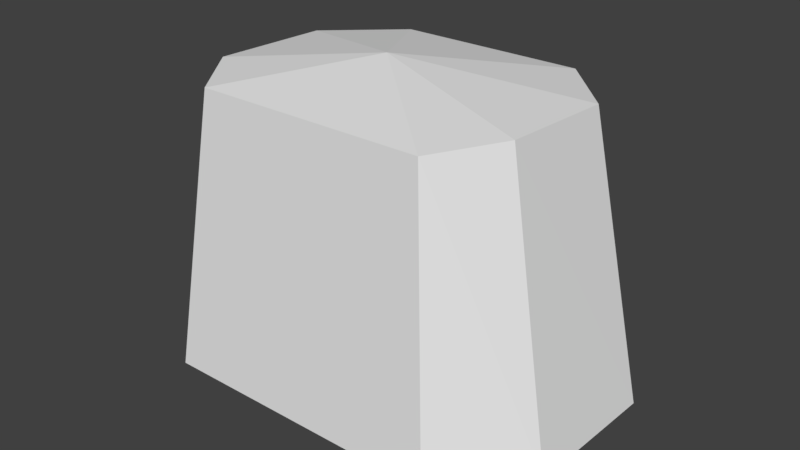 # Source: huf_spine1.blend  (saved by Blender 2.93.20; exported with 4.5.12 LTS)
import bpy
from mathutils import Matrix  # noqa: F401  (used for matrix-valued properties, if any)

bpy.ops.wm.read_factory_settings(use_empty=True)
scene = bpy.context.scene
scene.name = 'Scene'

# ---- collections
col_collection_1 = bpy.data.collections.new('Collection 1'); scene.collection.children.link(col_collection_1)

# ---- materials (node trees are filled in below, after node groups)
mat_standard = bpy.data.materials.new('Standard')
mat_standard.alpha_threshold = 0.0
mat_standard.use_transparent_shadow = False
mat_standard.specular_color = (0.0, 0.0, 0.0)
mat_standard.roughness = 0.5

# ---- material node trees

# ---- world
world_world = bpy.data.worlds.new('World'); scene.world = world_world
world_world.color = (0.05088, 0.05088, 0.05088)
world_world.use_sun_shadow = False
world_world.sun_shadow_jitter_overblur = 0.0
world_world.cycles.sampling_method = 'MANUAL'

# ---- meshes
me_geometry_n27042 = bpy.data.meshes.new('Geometry_n27042')
me_geometry_n27042.from_pydata([(0.1297, -2.184, -9.773), (-0.2467, -1.235, 8.293), (-4.925, 6.238, 6.698), (-6.566, 7.528, -8.224), (-11.81, 2.687, -8.241), (-8.502, 2.665, 6.772), (7.337, 7.39, -8.076), (5.372, 6.238, 6.762), (12.04, 2.843, -8.036), (8.864, 2.52, 6.886), (11.81, -4.829, -7.976), (8.666, -3.72, 7.109), (8.158, -8.962, -7.883), (6.561, -7.357, 7.023), (-7.468, -8.962, -7.979), (-6.021, -7.357, 6.946), (-11.83, -4.587, -8.134), (-8.511, -3.982, 7.017)], [], [(11, 9, 1), (13, 11, 1), (5, 3, 4), (5, 17, 1), (17, 15, 1), (7, 2, 1), (5, 1, 2), (9, 7, 1), (6, 2, 7), (12, 13, 14), (14, 16, 0), (16, 4, 0), (4, 3, 0), (3, 6, 0), (8, 0, 6), (8, 10, 0), (12, 0, 10), (13, 15, 14), (4, 17, 5), (17, 14, 15), (0, 12, 14), (10, 13, 12), (8, 11, 10), (9, 6, 7), (5, 2, 3), (6, 3, 2), (4, 16, 17), (17, 16, 14), (13, 1, 15), (10, 11, 13), (8, 9, 11), (9, 8, 6)])
_uv = me_geometry_n27042.uv_layers.new(name='UVMap')
_uv.uv.foreach_set('vector', [0.4022, 0.6739, 0.3806, 0.5895, 0.5173, 0.6133, 0.4196, 0.7299, 0.4022, 0.6739, 0.5321, 0.6669, 0.3891, 0.3053, 0.171, 0.3445, 0.1831, 0.2457, 0.3891, 0.3053, 0.4181, 0.2172, 0.5172, 0.2897, 0.4181, 0.2172, 0.4412, 0.1634, 0.5403, 0.229, 0.3745, 0.5186, 0.3789, 0.3751, 0.4834, 0.4437, 0.3891, 0.3053, 0.5035, 0.365, 0.3789, 0.3751, 0.3806, 0.5895, 0.3745, 0.5186, 0.5061, 0.5303, 0.1661, 0.5383, 0.3789, 0.3751, 0.3745, 0.5186, 0.2234, 0.8054, 0.4196, 0.7299, 0.3215, 0.9999, 0.2518, 0.07185, 0.2128, 0.1487, 0.1268, 7.349e-05, 0.2128, 0.1487, 0.1831, 0.2457, 0.04183, 0.1325, 0.1831, 0.2457, 0.171, 0.3445, 0.01082, 0.3014, 0.171, 0.3445, 0.1661, 0.5383, 0.03229, 0.4355, 0.1715, 0.6294, 7.349e-05, 0.5687, 0.1661, 0.5383, 0.1715, 0.6294, 0.1953, 0.7338, 0.02646, 0.7391, 0.2234, 0.8054, 0.08587, 0.8624, 0.1953, 0.7338, 0.4196, 0.7299, 0.4987, 0.8865, 0.3215, 0.9999, 0.1831, 0.2457, 0.4181, 0.2172, 0.3891, 0.3053, 0.4181, 0.2172, 0.2518, 0.07185, 0.4412, 0.1634, 0.1864, 0.9496, 0.2234, 0.8054, 0.3215, 0.9999, 0.1953, 0.7338, 0.4196, 0.7299, 0.2234, 0.8054, 0.1715, 0.6294, 0.4022, 0.6739, 0.1953, 0.7338, 0.3806, 0.5895, 0.1661, 0.5383, 0.3745, 0.5186, 0.3891, 0.3053, 0.3789, 0.3751, 0.171, 0.3445, 0.1661, 0.5383, 0.171, 0.3445, 0.3789, 0.3751, 0.1831, 0.2457, 0.2128, 0.1487, 0.4181, 0.2172, 0.4181, 0.2172, 0.2128, 0.1487, 0.2518, 0.07185, 0.4196, 0.7299, 0.5403, 0.7752, 0.4987, 0.8865, 0.1953, 0.7338, 0.4022, 0.6739, 0.4196, 0.7299, 0.1715, 0.6294, 0.3806, 0.5895, 0.4022, 0.6739, 0.3806, 0.5895, 0.1715, 0.6294, 0.1661, 0.5383])
me_geometry_n27042.materials.append(mat_standard)
me_geometry_n27042.use_remesh_preserve_volume = False
me_geometry_n27042.use_remesh_preserve_attributes = False
me_geometry_n27042.use_mirror_vertex_groups = False
me_geometry_n27042.update()

# ---- objects
ob_foot__9 = bpy.data.objects.new('foot (9)', me_geometry_n27042)

# ---- transforms, parenting, visibility, modifiers, constraints
ob_foot__9.location = (0.0, 0.0, 0.0)
ob_foot__9.lineart.crease_threshold = 0.0

# ---- collection membership
col_collection_1.objects.link(ob_foot__9)

# ---- scene / render settings (as saved in the file)
scene.frame_start = 1; scene.frame_end = 250; scene.frame_set(1)
scene.render.engine = 'BLENDER_EEVEE_NEXT'
scene.render.resolution_percentage = 50
scene.render.dither_intensity = 0.0
scene.cycles.use_denoising = False
scene.cycles.samples = 128
scene.cycles.sampling_pattern = 'TABULATED_SOBOL'
scene.cycles.use_adaptive_sampling = False
scene.cycles.use_light_tree = False
scene.cycles.blur_glossy = 0.0
scene.cycles.sample_clamp_indirect = 0.0
scene.view_settings.view_transform = 'Standard'
bpy.context.view_layer.update()

# ---- added for rendering (the .blend has no active camera and no usable light): camera, sun
cam_auto = bpy.data.cameras.new('AutoCamera')
cam_auto.lens = 50.0
cam_auto.sensor_width = 36.0
cam_auto.clip_end = 1000.0
ob_auto_camera = bpy.data.objects.new('AutoCamera', cam_auto)
scene.collection.objects.link(ob_auto_camera)
ob_auto_camera.location = (31.7254, -38.6641, 24.5576)
ob_auto_camera.rotation_euler = (1.09748, -7.21219e-08, 0.694738)
scene.camera = ob_auto_camera
light_auto_sun = bpy.data.lights.new('AutoSun', 'SUN')
light_auto_sun.energy = 3.0
light_auto_sun.angle = 0.0523599
ob_auto_sun = bpy.data.objects.new('AutoSun', light_auto_sun)
scene.collection.objects.link(ob_auto_sun)
ob_auto_sun.rotation_euler = (0.872665, 0.174533, 0.523599)
bpy.context.view_layer.update()
